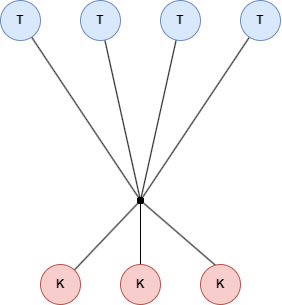

The diagram above was exported from draw.io. Its source (the exported page's mxGraphModel, read from the mxfile embedded in the PNG):
<mxGraphModel dx="662" dy="372" grid="0" gridSize="10" guides="1" tooltips="1" connect="1" arrows="1" fold="1" page="1" pageScale="1" pageWidth="1100" pageHeight="850" math="0" shadow="0">
  <root>
    <mxCell id="0" />
    <mxCell id="1" parent="0" />
    <mxCell id="zgwBkRGg06QFe_OmshW0-8" style="rounded=0;orthogonalLoop=1;jettySize=auto;html=1;endArrow=oval;endFill=1;fontStyle=1" edge="1" parent="1" source="zgwBkRGg06QFe_OmshW0-1">
      <mxGeometry relative="1" as="geometry">
        <mxPoint x="460" y="400" as="targetPoint" />
      </mxGeometry>
    </mxCell>
    <mxCell id="zgwBkRGg06QFe_OmshW0-1" value="T" style="ellipse;whiteSpace=wrap;html=1;aspect=fixed;fontStyle=1;fillColor=#dae8fc;strokeColor=#6c8ebf;" vertex="1" parent="1">
      <mxGeometry x="320" y="200" width="40" height="40" as="geometry" />
    </mxCell>
    <mxCell id="zgwBkRGg06QFe_OmshW0-10" style="rounded=0;orthogonalLoop=1;jettySize=auto;html=1;endArrow=oval;endFill=1;fontStyle=1" edge="1" parent="1" source="zgwBkRGg06QFe_OmshW0-2">
      <mxGeometry relative="1" as="geometry">
        <mxPoint x="460" y="400" as="targetPoint" />
      </mxGeometry>
    </mxCell>
    <mxCell id="zgwBkRGg06QFe_OmshW0-2" value="T" style="ellipse;whiteSpace=wrap;html=1;aspect=fixed;fontStyle=1;fillColor=#dae8fc;strokeColor=#6c8ebf;" vertex="1" parent="1">
      <mxGeometry x="480" y="200" width="40" height="40" as="geometry" />
    </mxCell>
    <mxCell id="zgwBkRGg06QFe_OmshW0-11" style="rounded=0;orthogonalLoop=1;jettySize=auto;html=1;endArrow=oval;endFill=1;fontStyle=1" edge="1" parent="1" source="zgwBkRGg06QFe_OmshW0-3">
      <mxGeometry relative="1" as="geometry">
        <mxPoint x="460" y="400" as="targetPoint" />
      </mxGeometry>
    </mxCell>
    <mxCell id="zgwBkRGg06QFe_OmshW0-3" value="T" style="ellipse;whiteSpace=wrap;html=1;aspect=fixed;fontStyle=1;fillColor=#dae8fc;strokeColor=#6c8ebf;" vertex="1" parent="1">
      <mxGeometry x="560" y="200" width="40" height="40" as="geometry" />
    </mxCell>
    <mxCell id="zgwBkRGg06QFe_OmshW0-12" style="rounded=0;orthogonalLoop=1;jettySize=auto;html=1;endArrow=oval;endFill=1;fontStyle=1" edge="1" parent="1" source="zgwBkRGg06QFe_OmshW0-4">
      <mxGeometry relative="1" as="geometry">
        <mxPoint x="460" y="400" as="targetPoint" />
      </mxGeometry>
    </mxCell>
    <mxCell id="zgwBkRGg06QFe_OmshW0-4" value="K" style="ellipse;whiteSpace=wrap;html=1;aspect=fixed;fontStyle=1;fillColor=#f8cecc;strokeColor=#b85450;" vertex="1" parent="1">
      <mxGeometry x="360" y="464" width="40" height="40" as="geometry" />
    </mxCell>
    <mxCell id="zgwBkRGg06QFe_OmshW0-9" style="rounded=0;orthogonalLoop=1;jettySize=auto;html=1;endArrow=oval;endFill=1;fontStyle=1" edge="1" parent="1" source="zgwBkRGg06QFe_OmshW0-5">
      <mxGeometry relative="1" as="geometry">
        <mxPoint x="460" y="400" as="targetPoint" />
      </mxGeometry>
    </mxCell>
    <mxCell id="zgwBkRGg06QFe_OmshW0-5" value="T" style="ellipse;whiteSpace=wrap;html=1;aspect=fixed;fontStyle=1;fillColor=#dae8fc;strokeColor=#6c8ebf;" vertex="1" parent="1">
      <mxGeometry x="400" y="200" width="40" height="40" as="geometry" />
    </mxCell>
    <mxCell id="zgwBkRGg06QFe_OmshW0-32" style="rounded=0;orthogonalLoop=1;jettySize=auto;html=1;endArrow=oval;endFill=1;fontStyle=1" edge="1" parent="1">
      <mxGeometry relative="1" as="geometry">
        <mxPoint x="460" y="400" as="targetPoint" />
        <mxPoint x="460" y="470" as="sourcePoint" />
      </mxGeometry>
    </mxCell>
    <mxCell id="zgwBkRGg06QFe_OmshW0-33" value="K" style="ellipse;whiteSpace=wrap;html=1;aspect=fixed;fontStyle=1;fillColor=#f8cecc;strokeColor=#b85450;" vertex="1" parent="1">
      <mxGeometry x="440" y="464" width="40" height="40" as="geometry" />
    </mxCell>
    <mxCell id="zgwBkRGg06QFe_OmshW0-34" style="rounded=0;orthogonalLoop=1;jettySize=auto;html=1;endArrow=oval;endFill=1;fontStyle=1;exitX=0.373;exitY=0.019;exitDx=0;exitDy=0;exitPerimeter=0;" edge="1" parent="1" source="zgwBkRGg06QFe_OmshW0-35">
      <mxGeometry relative="1" as="geometry">
        <mxPoint x="460" y="400" as="targetPoint" />
        <mxPoint x="527" y="458" as="sourcePoint" />
      </mxGeometry>
    </mxCell>
    <mxCell id="zgwBkRGg06QFe_OmshW0-35" value="K" style="ellipse;whiteSpace=wrap;html=1;aspect=fixed;fontStyle=1;fillColor=#f8cecc;strokeColor=#b85450;" vertex="1" parent="1">
      <mxGeometry x="520" y="464" width="40" height="40" as="geometry" />
    </mxCell>
  </root>
</mxGraphModel>